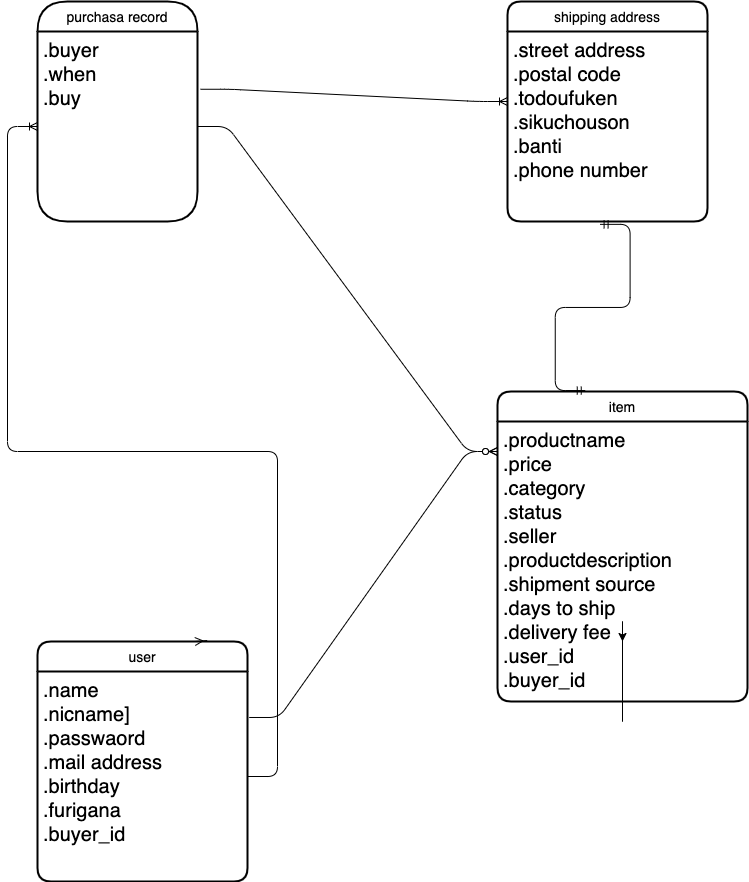

The diagram above was exported from draw.io. Its source (the exported page's mxGraphModel, read from the mxfile embedded in the PNG):
<mxGraphModel dx="1357" dy="1076" grid="1" gridSize="10" guides="1" tooltips="1" connect="1" arrows="1" fold="1" page="1" pageScale="1" pageWidth="827" pageHeight="1169" math="0" shadow="0">
  <root>
    <mxCell id="0" />
    <mxCell id="1" parent="0" />
    <mxCell id="42" value="item" style="swimlane;childLayout=stackLayout;horizontal=1;startSize=30;horizontalStack=0;rounded=1;fontSize=14;fontStyle=0;strokeWidth=2;resizeParent=0;resizeLast=1;shadow=0;dashed=0;align=center;" parent="1" vertex="1">
      <mxGeometry x="540" y="430" width="250" height="310" as="geometry" />
    </mxCell>
    <mxCell id="43" value=".productname&#10;.price&#10;.category&#10;.status&#10;.seller&#10;.productdescription&#10;.shipment source&#10;.days to ship&#10;.delivery fee&#10;.user_id&#10;.buyer_id&#10;" style="align=left;strokeColor=none;fillColor=none;spacingLeft=4;fontSize=20;verticalAlign=top;resizable=0;rotatable=0;part=1;" parent="42" vertex="1">
      <mxGeometry y="30" width="250" height="280" as="geometry" />
    </mxCell>
    <mxCell id="44" style="edgeStyle=orthogonalEdgeStyle;rounded=0;orthogonalLoop=1;jettySize=auto;html=1;exitX=0.5;exitY=1;exitDx=0;exitDy=0;fontSize=20;" parent="1" source="43" edge="1">
      <mxGeometry relative="1" as="geometry">
        <mxPoint x="665" y="680" as="targetPoint" />
      </mxGeometry>
    </mxCell>
    <mxCell id="49" value="purchasa record" style="swimlane;childLayout=stackLayout;horizontal=1;startSize=30;horizontalStack=0;rounded=1;fontSize=14;fontStyle=0;strokeWidth=2;resizeParent=0;resizeLast=1;shadow=0;dashed=0;align=center;arcSize=50;" parent="1" vertex="1">
      <mxGeometry x="80" y="40" width="160" height="220" as="geometry" />
    </mxCell>
    <mxCell id="50" value=".buyer&#10;.when&#10;.buy" style="align=left;strokeColor=none;fillColor=none;spacingLeft=4;fontSize=20;verticalAlign=top;resizable=0;rotatable=0;part=1;" parent="49" vertex="1">
      <mxGeometry y="30" width="160" height="190" as="geometry" />
    </mxCell>
    <mxCell id="51" value="shipping address" style="swimlane;childLayout=stackLayout;horizontal=1;startSize=30;horizontalStack=0;rounded=1;fontSize=14;fontStyle=0;strokeWidth=2;resizeParent=0;resizeLast=1;shadow=0;dashed=0;align=center;" parent="1" vertex="1">
      <mxGeometry x="550" y="40" width="200" height="220" as="geometry" />
    </mxCell>
    <mxCell id="52" value=".street address&#10;.postal code&#10;.todoufuken&#10;.sikuchouson&#10;.banti&#10;.phone number" style="align=left;strokeColor=none;fillColor=none;spacingLeft=4;fontSize=20;verticalAlign=top;resizable=0;rotatable=0;part=1;" parent="51" vertex="1">
      <mxGeometry y="30" width="200" height="190" as="geometry" />
    </mxCell>
    <mxCell id="53" value="" style="edgeStyle=entityRelationEdgeStyle;fontSize=12;html=1;endArrow=ERzeroToMany;endFill=1;exitX=1.008;exitY=0.219;exitDx=0;exitDy=0;exitPerimeter=0;" parent="1" source="30" edge="1">
      <mxGeometry width="100" height="100" relative="1" as="geometry">
        <mxPoint x="440" y="590" as="sourcePoint" />
        <mxPoint x="540" y="490" as="targetPoint" />
      </mxGeometry>
    </mxCell>
    <mxCell id="54" value="" style="edgeStyle=entityRelationEdgeStyle;fontSize=12;html=1;endArrow=ERzeroToMany;endFill=1;exitX=1;exitY=0.5;exitDx=0;exitDy=0;" parent="1" source="50" edge="1">
      <mxGeometry width="100" height="100" relative="1" as="geometry">
        <mxPoint x="440" y="590" as="sourcePoint" />
        <mxPoint x="540" y="490" as="targetPoint" />
      </mxGeometry>
    </mxCell>
    <mxCell id="57" value="" style="edgeStyle=entityRelationEdgeStyle;fontSize=12;html=1;endArrow=ERmandOne;startArrow=ERmandOne;entryX=0.351;entryY=-0.003;entryDx=0;entryDy=0;entryPerimeter=0;exitX=0.463;exitY=1.015;exitDx=0;exitDy=0;exitPerimeter=0;" parent="1" source="52" target="42" edge="1">
      <mxGeometry width="100" height="100" relative="1" as="geometry">
        <mxPoint x="640" y="270" as="sourcePoint" />
        <mxPoint x="540" y="490" as="targetPoint" />
      </mxGeometry>
    </mxCell>
    <mxCell id="29" value="user" style="swimlane;childLayout=stackLayout;horizontal=1;startSize=30;horizontalStack=0;rounded=1;fontSize=14;fontStyle=0;strokeWidth=2;resizeParent=0;resizeLast=1;shadow=0;dashed=0;align=center;" parent="1" vertex="1">
      <mxGeometry x="80" y="680" width="210" height="240" as="geometry" />
    </mxCell>
    <mxCell id="30" value=".name&#10;.nicname]&#10;.passwaord&#10;.mail address&#10;.birthday&#10;.furigana&#10;.buyer_id" style="align=left;strokeColor=none;fillColor=none;spacingLeft=4;fontSize=20;verticalAlign=top;resizable=0;rotatable=0;part=1;" parent="29" vertex="1">
      <mxGeometry y="30" width="210" height="210" as="geometry" />
    </mxCell>
    <mxCell id="64" value="" style="edgeStyle=entityRelationEdgeStyle;fontSize=12;html=1;endArrow=ERmany;entryX=0.75;entryY=0;entryDx=0;entryDy=0;exitX=0.808;exitY=-0.004;exitDx=0;exitDy=0;exitPerimeter=0;" parent="1" source="29" target="29" edge="1">
      <mxGeometry width="100" height="100" relative="1" as="geometry">
        <mxPoint x="180" y="560" as="sourcePoint" />
        <mxPoint x="540" y="490" as="targetPoint" />
      </mxGeometry>
    </mxCell>
    <mxCell id="69" value="" style="edgeStyle=entityRelationEdgeStyle;fontSize=12;html=1;endArrow=ERoneToMany;entryX=0;entryY=0.5;entryDx=0;entryDy=0;exitX=1;exitY=0.5;exitDx=0;exitDy=0;" parent="1" source="30" target="50" edge="1">
      <mxGeometry width="100" height="100" relative="1" as="geometry">
        <mxPoint x="120" y="550" as="sourcePoint" />
        <mxPoint x="260" y="440" as="targetPoint" />
      </mxGeometry>
    </mxCell>
    <mxCell id="73" value="" style="edgeStyle=entityRelationEdgeStyle;fontSize=12;html=1;endArrow=ERoneToMany;exitX=1.019;exitY=0.304;exitDx=0;exitDy=0;exitPerimeter=0;" edge="1" parent="1" source="50">
      <mxGeometry width="100" height="100" relative="1" as="geometry">
        <mxPoint x="440" y="490" as="sourcePoint" />
        <mxPoint x="550" y="140" as="targetPoint" />
      </mxGeometry>
    </mxCell>
  </root>
</mxGraphModel>